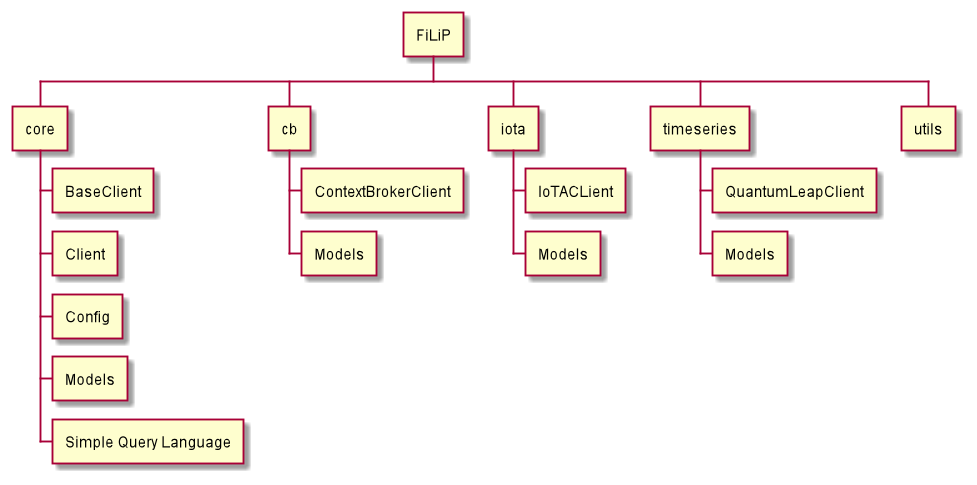

The diagram above was rendered by PlantUML. Its source (embedded in the PNG):
@startwbs

* FiLiP
** core
*** BaseClient
*** Client
*** Config
*** Models
*** Simple Query Language
** cb
*** ContextBrokerClient
*** Models
** iota
*** IoTACLient
*** Models
** timeseries
*** QuantumLeapClient
*** Models
** utils


@endwbs